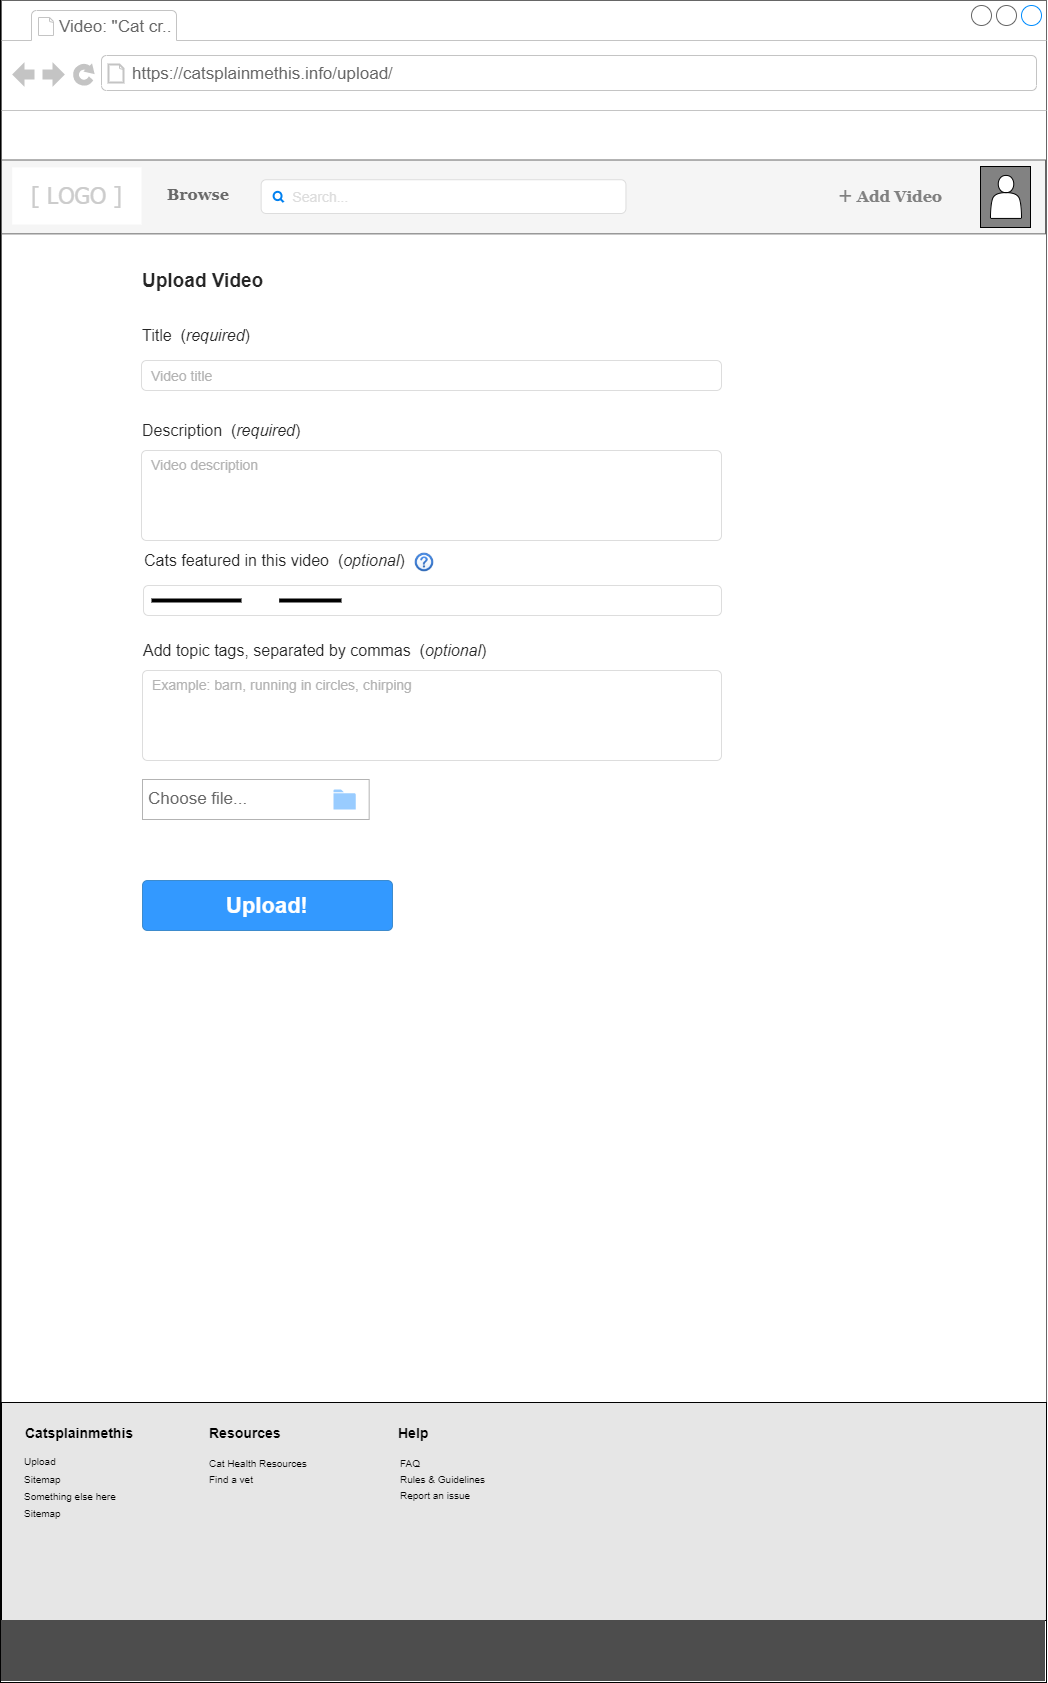

The diagram above was exported from draw.io. Its source (the exported page's mxGraphModel, read from the mxfile embedded in the PNG):
<mxGraphModel dx="2482" dy="388" grid="1" gridSize="10" guides="1" tooltips="1" connect="1" arrows="1" fold="1" page="1" pageScale="1" pageWidth="850" pageHeight="1100" math="0" shadow="0">
  <root>
    <mxCell id="lyZqtnjQ9d9SDUFRI8Ir-0" />
    <mxCell id="lyZqtnjQ9d9SDUFRI8Ir-1" parent="lyZqtnjQ9d9SDUFRI8Ir-0" />
    <mxCell id="lyZqtnjQ9d9SDUFRI8Ir-2" value="" style="group;fillColor=none;strokeColor=#000000;fontColor=#333333;" parent="lyZqtnjQ9d9SDUFRI8Ir-1" vertex="1" connectable="0">
      <mxGeometry x="-1620" y="20" width="1046.0029182925055" height="1682" as="geometry" />
    </mxCell>
    <mxCell id="lyZqtnjQ9d9SDUFRI8Ir-3" value="" style="group" parent="lyZqtnjQ9d9SDUFRI8Ir-2" vertex="1" connectable="0">
      <mxGeometry x="1.0029182925055444" width="1045" height="1682" as="geometry" />
    </mxCell>
    <mxCell id="lyZqtnjQ9d9SDUFRI8Ir-4" value="" style="strokeWidth=1;shadow=0;dashed=0;align=center;shape=mxgraph.mockup.containers.browserWindow;rSize=0;strokeColor=#666666;strokeColor2=#008cff;strokeColor3=#c4c4c4;mainText=,;recursiveResize=0;html=1;" parent="lyZqtnjQ9d9SDUFRI8Ir-3" vertex="1">
      <mxGeometry width="1045" height="1439.98" as="geometry" />
    </mxCell>
    <mxCell id="lyZqtnjQ9d9SDUFRI8Ir-87" value="" style="rounded=0;whiteSpace=wrap;html=1;shadow=0;glass=0;comic=0;strokeColor=#000000;strokeWidth=1;fillColor=#FFFFFF;fontSize=16;fontColor=#999999;align=left;" parent="lyZqtnjQ9d9SDUFRI8Ir-4" vertex="1">
      <mxGeometry x="925" y="170" width="95" height="57" as="geometry" />
    </mxCell>
    <mxCell id="lyZqtnjQ9d9SDUFRI8Ir-7" value="" style="rounded=0;whiteSpace=wrap;html=1;labelBackgroundColor=none;strokeColor=#000000;gradientColor=none;fontSize=12;fontColor=#FFFFFF;" parent="lyZqtnjQ9d9SDUFRI8Ir-4" vertex="1">
      <mxGeometry x="898.0287097077846" y="204.81249999999997" width="10.729136316699938" height="14.5" as="geometry" />
    </mxCell>
    <mxCell id="lyZqtnjQ9d9SDUFRI8Ir-8" value="Video: &quot;Cat cr.." style="strokeWidth=1;shadow=0;dashed=0;align=center;html=1;shape=mxgraph.mockup.containers.anchor;fontSize=17;fontColor=#666666;align=left;" parent="lyZqtnjQ9d9SDUFRI8Ir-4" vertex="1">
      <mxGeometry x="56.37484053007773" y="7.132519422863485" width="150.2079084337991" height="37.699999999999996" as="geometry" />
    </mxCell>
    <mxCell id="lyZqtnjQ9d9SDUFRI8Ir-9" value="https://catsplainmethis.info/upload/" style="strokeWidth=1;shadow=0;dashed=0;align=center;html=1;shape=mxgraph.mockup.containers.anchor;rSize=0;fontSize=17;fontColor=#666666;align=left;" parent="lyZqtnjQ9d9SDUFRI8Ir-4" vertex="1">
      <mxGeometry x="129.48950125341588" y="54.53428412874584" width="268.22840791749843" height="37.699999999999996" as="geometry" />
    </mxCell>
    <mxCell id="lyZqtnjQ9d9SDUFRI8Ir-10" value="" style="rounded=0;whiteSpace=wrap;html=1;fillColor=#f5f5f5;strokeColor=#666666;fontColor=#333333;" parent="lyZqtnjQ9d9SDUFRI8Ir-4" vertex="1">
      <mxGeometry y="159.5" width="1044" height="73.85" as="geometry" />
    </mxCell>
    <mxCell id="lyZqtnjQ9d9SDUFRI8Ir-11" value="&lt;font style=&quot;font-size: 23px ; background-color: rgb(255 , 255 , 255)&quot; face=&quot;Tahoma&quot; color=&quot;#cccccc&quot;&gt;[ LOGO ]&lt;/font&gt;" style="rounded=0;whiteSpace=wrap;html=1;strokeWidth=1;strokeColor=none;" parent="lyZqtnjQ9d9SDUFRI8Ir-4" vertex="1">
      <mxGeometry x="10.729969647675992" y="166.94923418423974" width="129.26963432945718" height="57.06852386237514" as="geometry" />
    </mxCell>
    <mxCell id="lyZqtnjQ9d9SDUFRI8Ir-12" value="&lt;font face=&quot;Georgia&quot; style=&quot;font-size: 16px&quot; color=&quot;#696969&quot;&gt;Browse&lt;/font&gt;" style="rounded=1;whiteSpace=wrap;html=1;strokeWidth=1;fillColor=none;fontSize=12;strokeColor=none;fontStyle=1;fontColor=#B3B3B3;" parent="lyZqtnjQ9d9SDUFRI8Ir-4" vertex="1">
      <mxGeometry x="157.71955385195315" y="176.45257491675915" width="78.31977845349334" height="34.56407325194229" as="geometry" />
    </mxCell>
    <mxCell id="lyZqtnjQ9d9SDUFRI8Ir-24" value="&amp;nbsp; &amp;nbsp; &amp;nbsp; Search..." style="html=1;shadow=0;dashed=0;shape=mxgraph.bootstrap.rrect;rSize=5;strokeColor=#dddddd;align=left;spacingLeft=6;fontSize=14;fontColor=#dddddd;whiteSpace=wrap;labelBorderColor=none;gradientColor=none;" parent="lyZqtnjQ9d9SDUFRI8Ir-4" vertex="1">
      <mxGeometry x="259.65" y="179.23" width="364.79" height="33.77" as="geometry" />
    </mxCell>
    <mxCell id="lyZqtnjQ9d9SDUFRI8Ir-25" value="" style="html=1;verticalLabelPosition=bottom;align=center;labelBackgroundColor=#ffffff;verticalAlign=top;strokeWidth=2;strokeColor=#0080F0;shadow=0;dashed=0;shape=mxgraph.ios7.icons.looking_glass;gradientColor=none;fontSize=12;fontColor=#FFFFFF;" parent="lyZqtnjQ9d9SDUFRI8Ir-4" vertex="1">
      <mxGeometry x="272.1271488125083" y="191.36146503884572" width="9.870805411363941" height="10.267480577136515" as="geometry" />
    </mxCell>
    <mxCell id="lyZqtnjQ9d9SDUFRI8Ir-26" value="&lt;font face=&quot;Georgia&quot;&gt;&lt;font style=&quot;font-size: 21px&quot;&gt;+&lt;/font&gt;&lt;span style=&quot;font-size: 16px&quot;&gt; Add Video&lt;/span&gt;&lt;/font&gt;" style="rounded=1;whiteSpace=wrap;html=1;strokeWidth=1;fillColor=none;strokeColor=none;fontColor=#808080;fontStyle=1" parent="lyZqtnjQ9d9SDUFRI8Ir-4" vertex="1">
      <mxGeometry x="828.997935023623" y="181.01465038845728" width="119.99966055182843" height="28.94496115427303" as="geometry" />
    </mxCell>
    <mxCell id="lyZqtnjQ9d9SDUFRI8Ir-88" value="" style="rounded=0;whiteSpace=wrap;html=1;shadow=0;glass=0;comic=0;strokeColor=#000000;strokeWidth=1;fillColor=#828282;fontSize=16;fontColor=#999999;align=left;" parent="lyZqtnjQ9d9SDUFRI8Ir-4" vertex="1">
      <mxGeometry x="979" y="166" width="50" height="61" as="geometry" />
    </mxCell>
    <mxCell id="lyZqtnjQ9d9SDUFRI8Ir-85" value="" style="shape=actor;whiteSpace=wrap;html=1;rounded=1;shadow=0;glass=0;comic=0;strokeColor=#000000;strokeWidth=1;fillColor=#FFFFFF;fontSize=16;fontColor=#999999;align=left;" parent="lyZqtnjQ9d9SDUFRI8Ir-4" vertex="1">
      <mxGeometry x="989" y="174.92999999999998" width="31" height="43" as="geometry" />
    </mxCell>
    <mxCell id="lyZqtnjQ9d9SDUFRI8Ir-89" value="&lt;font color=&quot;#262626&quot; style=&quot;font-size: 19px;&quot;&gt;Upload Video&lt;/font&gt;" style="text;html=1;strokeColor=none;fillColor=none;align=left;verticalAlign=middle;whiteSpace=wrap;rounded=0;shadow=0;glass=0;comic=0;fontSize=19;fontColor=#B3B3B3;fontStyle=1" parent="lyZqtnjQ9d9SDUFRI8Ir-4" vertex="1">
      <mxGeometry x="139" y="270" width="141" height="20" as="geometry" />
    </mxCell>
    <mxCell id="lyZqtnjQ9d9SDUFRI8Ir-90" value="&lt;font color=&quot;#262626&quot;&gt;Title&amp;nbsp; (&lt;i&gt;required&lt;/i&gt;)&lt;/font&gt;" style="text;html=1;strokeColor=none;fillColor=none;align=left;verticalAlign=middle;whiteSpace=wrap;rounded=0;shadow=0;glass=0;comic=0;fontSize=16;fontColor=#B3B3B3;" parent="lyZqtnjQ9d9SDUFRI8Ir-4" vertex="1">
      <mxGeometry x="139" y="325" width="121" height="20" as="geometry" />
    </mxCell>
    <mxCell id="lyZqtnjQ9d9SDUFRI8Ir-91" value="&lt;font color=&quot;#b3b3b3&quot;&gt;Video title&lt;/font&gt;" style="html=1;shadow=0;dashed=0;shape=mxgraph.bootstrap.rrect;rSize=5;strokeColor=#dddddd;fontSize=14;align=left;spacingLeft=8;whiteSpace=wrap;rounded=1;glass=0;comic=0;fillColor=#FFFFFF;" parent="lyZqtnjQ9d9SDUFRI8Ir-4" vertex="1">
      <mxGeometry x="140" y="360" width="580" height="30" as="geometry" />
    </mxCell>
    <mxCell id="lyZqtnjQ9d9SDUFRI8Ir-92" value="&lt;font color=&quot;#262626&quot;&gt;Description&amp;nbsp; (&lt;i&gt;required&lt;/i&gt;)&lt;/font&gt;" style="text;html=1;strokeColor=none;fillColor=none;align=left;verticalAlign=middle;whiteSpace=wrap;rounded=0;shadow=0;glass=0;comic=0;fontSize=16;fontColor=#B3B3B3;" parent="lyZqtnjQ9d9SDUFRI8Ir-4" vertex="1">
      <mxGeometry x="139" y="420" width="181" height="20" as="geometry" />
    </mxCell>
    <mxCell id="lyZqtnjQ9d9SDUFRI8Ir-94" value="&lt;font color=&quot;#b3b3b3&quot;&gt;Video description&lt;/font&gt;" style="html=1;shadow=0;dashed=0;shape=mxgraph.bootstrap.rrect;rSize=5;strokeColor=#dddddd;fontSize=14;align=left;spacingLeft=8;whiteSpace=wrap;rounded=1;glass=0;comic=0;fillColor=#FFFFFF;verticalAlign=top;" parent="lyZqtnjQ9d9SDUFRI8Ir-4" vertex="1">
      <mxGeometry x="140" y="450" width="580" height="90" as="geometry" />
    </mxCell>
    <mxCell id="lyZqtnjQ9d9SDUFRI8Ir-101" value="Choose file..." style="strokeWidth=1;shadow=0;dashed=0;align=center;html=1;shape=mxgraph.mockup.text.textBox;fontColor=#666666;align=left;fontSize=17;spacingLeft=4;spacingTop=-3;strokeColor=#B3B3B3;mainText=;rounded=1;glass=0;comic=0;fillColor=#FFFFFF;" parent="lyZqtnjQ9d9SDUFRI8Ir-4" vertex="1">
      <mxGeometry x="141" y="779" width="226.67" height="40" as="geometry" />
    </mxCell>
    <mxCell id="lyZqtnjQ9d9SDUFRI8Ir-99" value="" style="pointerEvents=1;shadow=0;dashed=0;html=1;strokeColor=none;fillColor=#99CCFF;labelPosition=center;verticalLabelPosition=bottom;verticalAlign=top;outlineConnect=0;align=center;shape=mxgraph.office.concepts.folder;rounded=1;glass=0;comic=0;fontSize=19;fontColor=#B3B3B3;flipH=1;" parent="lyZqtnjQ9d9SDUFRI8Ir-4" vertex="1">
      <mxGeometry x="331.94" y="789" width="22.22" height="20" as="geometry" />
    </mxCell>
    <mxCell id="lyZqtnjQ9d9SDUFRI8Ir-102" value="&lt;font color=&quot;#262626&quot;&gt;Add topic tags, separated by commas&amp;nbsp; (&lt;i&gt;optional&lt;/i&gt;)&lt;/font&gt;" style="text;html=1;strokeColor=none;fillColor=none;align=left;verticalAlign=middle;whiteSpace=wrap;rounded=0;shadow=0;glass=0;comic=0;fontSize=16;fontColor=#B3B3B3;" parent="lyZqtnjQ9d9SDUFRI8Ir-4" vertex="1">
      <mxGeometry x="140" y="640" width="401" height="20" as="geometry" />
    </mxCell>
    <mxCell id="lyZqtnjQ9d9SDUFRI8Ir-103" value="&lt;font color=&quot;#b3b3b3&quot;&gt;Example: barn, running in circles, chirping&lt;/font&gt;" style="html=1;shadow=0;dashed=0;shape=mxgraph.bootstrap.rrect;rSize=5;strokeColor=#dddddd;fontSize=14;align=left;spacingLeft=8;whiteSpace=wrap;rounded=1;glass=0;comic=0;fillColor=#FFFFFF;verticalAlign=top;" parent="lyZqtnjQ9d9SDUFRI8Ir-4" vertex="1">
      <mxGeometry x="141" y="670" width="579" height="90" as="geometry" />
    </mxCell>
    <mxCell id="lyZqtnjQ9d9SDUFRI8Ir-109" value="&lt;font style=&quot;font-size: 22px&quot;&gt;&lt;b&gt;Upload!&lt;/b&gt;&lt;/font&gt;" style="html=1;shadow=0;dashed=0;shape=mxgraph.bootstrap.rrect;rSize=5;fillColor=#3399FF;align=center;strokeColor=#3D8BCD;fontColor=#ffffff;fontSize=14;whiteSpace=wrap;rounded=1;glass=0;comic=0;" parent="lyZqtnjQ9d9SDUFRI8Ir-4" vertex="1">
      <mxGeometry x="141" y="880" width="250" height="50" as="geometry" />
    </mxCell>
    <mxCell id="lyZqtnjQ9d9SDUFRI8Ir-110" value="&lt;font color=&quot;#262626&quot;&gt;Cats featured in this video&amp;nbsp; (&lt;i&gt;optional&lt;/i&gt;)&lt;/font&gt;" style="text;html=1;strokeColor=none;fillColor=none;align=left;verticalAlign=middle;whiteSpace=wrap;rounded=0;shadow=0;glass=0;comic=0;fontSize=16;fontColor=#B3B3B3;" parent="lyZqtnjQ9d9SDUFRI8Ir-4" vertex="1">
      <mxGeometry x="141" y="550" width="309" height="20" as="geometry" />
    </mxCell>
    <mxCell id="lyZqtnjQ9d9SDUFRI8Ir-111" value="" style="html=1;shadow=0;dashed=0;shape=mxgraph.bootstrap.rrect;rSize=5;strokeColor=#dddddd;fontSize=14;align=left;spacingLeft=8;whiteSpace=wrap;rounded=1;glass=0;comic=0;fillColor=#FFFFFF;" parent="lyZqtnjQ9d9SDUFRI8Ir-4" vertex="1">
      <mxGeometry x="142" y="585" width="578" height="30" as="geometry" />
    </mxCell>
    <mxCell id="lyZqtnjQ9d9SDUFRI8Ir-112" value="" style="shape=image;html=1;verticalAlign=top;verticalLabelPosition=bottom;labelBackgroundColor=#ffffff;imageAspect=0;aspect=fixed;image=https://cdn4.iconfinder.com/data/icons/common-toolbar/36/Help-2-128.png;rounded=1;shadow=0;glass=0;comic=0;strokeColor=#B3B3B3;strokeWidth=1;fillColor=#3399FF;fontSize=19;fontColor=#B3B3B3;align=left;" parent="lyZqtnjQ9d9SDUFRI8Ir-4" vertex="1">
      <mxGeometry x="413" y="552" width="20" height="20" as="geometry" />
    </mxCell>
    <mxCell id="lyZqtnjQ9d9SDUFRI8Ir-114" value="" style="line;strokeWidth=4;html=1;perimeter=backbonePerimeter;points=[];outlineConnect=0;rounded=1;shadow=0;glass=0;comic=0;fillColor=#3399FF;fontSize=19;fontColor=#B3B3B3;align=left;" parent="lyZqtnjQ9d9SDUFRI8Ir-4" vertex="1">
      <mxGeometry x="150" y="595" width="90" height="10" as="geometry" />
    </mxCell>
    <mxCell id="lyZqtnjQ9d9SDUFRI8Ir-115" value="" style="line;strokeWidth=4;html=1;perimeter=backbonePerimeter;points=[];outlineConnect=0;rounded=1;shadow=0;glass=0;comic=0;fillColor=#3399FF;fontSize=19;fontColor=#B3B3B3;align=left;" parent="lyZqtnjQ9d9SDUFRI8Ir-4" vertex="1">
      <mxGeometry x="277.67" y="595" width="62.33" height="10" as="geometry" />
    </mxCell>
    <mxCell id="lyZqtnjQ9d9SDUFRI8Ir-41" value="" style="verticalLabelPosition=bottom;verticalAlign=top;html=1;shape=mxgraph.basic.rect;fillColor2=none;strokeWidth=1;size=20;indent=5;labelBackgroundColor=none;gradientColor=none;fontSize=12;fontColor=#FFFFFF;fillColor=#E6E6E6;" parent="lyZqtnjQ9d9SDUFRI8Ir-3" vertex="1">
      <mxGeometry y="1402" width="1045" height="218" as="geometry" />
    </mxCell>
    <mxCell id="lyZqtnjQ9d9SDUFRI8Ir-42" value="&lt;b&gt;Catsplainmethis&lt;/b&gt;" style="text;html=1;strokeColor=none;fillColor=none;align=center;verticalAlign=middle;whiteSpace=wrap;rounded=0;fontSize=14;fontColor=#000000;opacity=60;" parent="lyZqtnjQ9d9SDUFRI8Ir-3" vertex="1">
      <mxGeometry x="26" y="1422" width="104" height="20" as="geometry" />
    </mxCell>
    <mxCell id="lyZqtnjQ9d9SDUFRI8Ir-43" value="&lt;b&gt;Help&lt;/b&gt;" style="text;html=1;strokeColor=none;fillColor=none;align=left;verticalAlign=middle;whiteSpace=wrap;rounded=0;fontSize=14;fontColor=#000000;opacity=60;" parent="lyZqtnjQ9d9SDUFRI8Ir-3" vertex="1">
      <mxGeometry x="395" y="1422" width="104" height="20" as="geometry" />
    </mxCell>
    <mxCell id="lyZqtnjQ9d9SDUFRI8Ir-44" value="" style="html=1;shadow=0;dashed=0;shape=mxgraph.bootstrap.rect;fillColor=none;strokeColor=none;shadow=1;fontSize=14;fontColor=#000000;opacity=60;" parent="lyZqtnjQ9d9SDUFRI8Ir-3" vertex="1">
      <mxGeometry x="393.99708170749443" y="1446.99" width="140" height="96" as="geometry" />
    </mxCell>
    <mxCell id="lyZqtnjQ9d9SDUFRI8Ir-45" value="FAQ" style="html=1;shadow=0;dashed=0;shape=mxgraph.bootstrap.rect;strokeColor=none;spacingLeft=6;align=left;fillColor=none;perimeter=none;fontSize=10;whiteSpace=wrap;resizeWidth=1;" parent="lyZqtnjQ9d9SDUFRI8Ir-44" vertex="1">
      <mxGeometry width="140" height="16" relative="1" as="geometry">
        <mxPoint x="-3" y="8" as="offset" />
      </mxGeometry>
    </mxCell>
    <mxCell id="lyZqtnjQ9d9SDUFRI8Ir-46" value="Rules &amp;amp; Guidelines" style="html=1;shadow=0;dashed=0;shape=mxgraph.bootstrap.rect;strokeColor=none;spacingLeft=6;align=left;fillColor=none;perimeter=none;fontSize=10;whiteSpace=wrap;resizeWidth=1;" parent="lyZqtnjQ9d9SDUFRI8Ir-44" vertex="1">
      <mxGeometry width="140" height="16" relative="1" as="geometry">
        <mxPoint x="-3" y="24" as="offset" />
      </mxGeometry>
    </mxCell>
    <mxCell id="lyZqtnjQ9d9SDUFRI8Ir-47" value="Report an issue" style="html=1;shadow=0;dashed=0;shape=mxgraph.bootstrap.rect;strokeColor=none;spacingLeft=6;align=left;fillColor=none;perimeter=none;fontSize=10;whiteSpace=wrap;resizeWidth=1;" parent="lyZqtnjQ9d9SDUFRI8Ir-44" vertex="1">
      <mxGeometry width="140" height="16" relative="1" as="geometry">
        <mxPoint x="-3" y="40" as="offset" />
      </mxGeometry>
    </mxCell>
    <mxCell id="lyZqtnjQ9d9SDUFRI8Ir-48" value="&lt;b&gt;Resources&lt;/b&gt;" style="text;html=1;strokeColor=none;fillColor=none;align=left;verticalAlign=middle;whiteSpace=wrap;rounded=0;fontSize=14;fontColor=#000000;opacity=60;" parent="lyZqtnjQ9d9SDUFRI8Ir-3" vertex="1">
      <mxGeometry x="206" y="1422" width="141" height="20" as="geometry" />
    </mxCell>
    <mxCell id="lyZqtnjQ9d9SDUFRI8Ir-49" value="" style="html=1;shadow=0;dashed=0;shape=mxgraph.bootstrap.rect;fillColor=none;strokeColor=none;shadow=1;fontSize=14;fontColor=#000000;opacity=60;" parent="lyZqtnjQ9d9SDUFRI8Ir-3" vertex="1">
      <mxGeometry x="200" y="1446.99" width="140" height="93.01" as="geometry" />
    </mxCell>
    <mxCell id="lyZqtnjQ9d9SDUFRI8Ir-50" value="Cat Health Resources" style="html=1;shadow=0;dashed=0;shape=mxgraph.bootstrap.rect;strokeColor=none;spacingLeft=6;align=left;fillColor=none;perimeter=none;fontSize=10;whiteSpace=wrap;resizeWidth=1;" parent="lyZqtnjQ9d9SDUFRI8Ir-49" vertex="1">
      <mxGeometry width="140" height="16" relative="1" as="geometry">
        <mxPoint y="8" as="offset" />
      </mxGeometry>
    </mxCell>
    <mxCell id="lyZqtnjQ9d9SDUFRI8Ir-51" value="Find a vet" style="html=1;shadow=0;dashed=0;shape=mxgraph.bootstrap.rect;strokeColor=none;spacingLeft=6;align=left;fillColor=none;perimeter=none;fontSize=10;whiteSpace=wrap;resizeWidth=1;" parent="lyZqtnjQ9d9SDUFRI8Ir-49" vertex="1">
      <mxGeometry width="140" height="16" relative="1" as="geometry">
        <mxPoint y="24" as="offset" />
      </mxGeometry>
    </mxCell>
    <mxCell id="lyZqtnjQ9d9SDUFRI8Ir-52" value="" style="rounded=0;whiteSpace=wrap;html=1;strokeColor=#4D4D4D;strokeWidth=1;fillColor=#4D4D4D;fontSize=14;fontColor=#000000;align=left;" parent="lyZqtnjQ9d9SDUFRI8Ir-3" vertex="1">
      <mxGeometry y="1620" width="1043" height="60" as="geometry" />
    </mxCell>
    <mxCell id="lyZqtnjQ9d9SDUFRI8Ir-75" value="" style="html=1;shadow=0;dashed=0;shape=mxgraph.bootstrap.rect;fillColor=none;strokeColor=none;shadow=1;fontSize=14;fontColor=#000000;opacity=60;spacing=0;" parent="lyZqtnjQ9d9SDUFRI8Ir-1" vertex="1">
      <mxGeometry x="-1602" y="1465" width="140" height="96" as="geometry" />
    </mxCell>
    <mxCell id="lyZqtnjQ9d9SDUFRI8Ir-76" value="&lt;p style=&quot;line-height: 100%&quot;&gt;Upload&lt;/p&gt;" style="html=1;shadow=0;dashed=0;shape=mxgraph.bootstrap.rect;strokeColor=none;spacingLeft=6;align=left;fillColor=none;perimeter=none;fontSize=10;whiteSpace=wrap;resizeWidth=1;spacing=0;" parent="lyZqtnjQ9d9SDUFRI8Ir-75" vertex="1">
      <mxGeometry width="140" height="16" relative="1" as="geometry">
        <mxPoint y="8" as="offset" />
      </mxGeometry>
    </mxCell>
    <mxCell id="lyZqtnjQ9d9SDUFRI8Ir-77" value="Sitemap" style="html=1;shadow=0;dashed=0;shape=mxgraph.bootstrap.rect;strokeColor=none;spacingLeft=6;align=left;fillColor=none;perimeter=none;fontSize=10;whiteSpace=wrap;resizeWidth=1;spacing=0;" parent="lyZqtnjQ9d9SDUFRI8Ir-75" vertex="1">
      <mxGeometry width="140" height="16" relative="1" as="geometry">
        <mxPoint y="26" as="offset" />
      </mxGeometry>
    </mxCell>
    <mxCell id="lyZqtnjQ9d9SDUFRI8Ir-78" value="Something else here" style="html=1;shadow=0;dashed=0;shape=mxgraph.bootstrap.rect;strokeColor=none;spacingLeft=6;align=left;fillColor=none;perimeter=none;fontSize=10;whiteSpace=wrap;resizeWidth=1;spacing=0;" parent="lyZqtnjQ9d9SDUFRI8Ir-75" vertex="1">
      <mxGeometry width="140" height="16" relative="1" as="geometry">
        <mxPoint y="43" as="offset" />
      </mxGeometry>
    </mxCell>
    <mxCell id="lyZqtnjQ9d9SDUFRI8Ir-79" value="Sitemap" style="html=1;shadow=0;dashed=0;shape=mxgraph.bootstrap.rect;strokeColor=none;spacingLeft=6;align=left;fillColor=none;perimeter=none;fontSize=10;whiteSpace=wrap;resizeWidth=1;spacing=0;" parent="lyZqtnjQ9d9SDUFRI8Ir-75" vertex="1">
      <mxGeometry width="140" height="16" relative="1" as="geometry">
        <mxPoint y="60" as="offset" />
      </mxGeometry>
    </mxCell>
  </root>
</mxGraphModel>